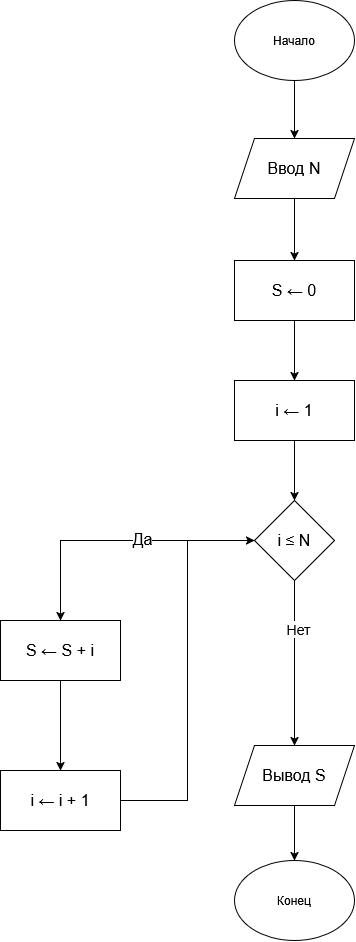

The diagram above was exported from draw.io. Its source (the exported page's mxGraphModel, read from the mxfile embedded in the PNG):
<mxGraphModel dx="1373" dy="1956" grid="1" gridSize="10" guides="1" tooltips="1" connect="1" arrows="1" fold="1" page="1" pageScale="1" pageWidth="827" pageHeight="1169" math="0" shadow="0">
  <root>
    <mxCell id="0" />
    <mxCell id="1" parent="0" />
    <mxCell id="TmQV3nucCC8LxxmcjlPc-29" edge="1" parent="1" source="TmQV3nucCC8LxxmcjlPc-1" style="edgeStyle=orthogonalEdgeStyle;rounded=0;orthogonalLoop=1;jettySize=auto;html=1;entryX=0.5;entryY=0;entryDx=0;entryDy=0;" target="TmQV3nucCC8LxxmcjlPc-3">
      <mxGeometry relative="1" as="geometry" />
    </mxCell>
    <mxCell id="TmQV3nucCC8LxxmcjlPc-1" parent="1" style="ellipse;whiteSpace=wrap;html=1;shapeInside=1;" value="&lt;div&gt;&lt;br&gt;&lt;/div&gt;&lt;div&gt;&lt;br&gt;&lt;/div&gt;&lt;div&gt;Начало&lt;/div&gt;" vertex="1">
      <mxGeometry height="80" width="120" x="340" y="-150" as="geometry" />
    </mxCell>
    <mxCell id="TmQV3nucCC8LxxmcjlPc-2" parent="1" style="ellipse;whiteSpace=wrap;html=1;shapeInside=1;" value="&lt;div&gt;&lt;br&gt;&lt;/div&gt;&lt;div&gt;&lt;br&gt;&lt;/div&gt;&lt;div&gt;Конец&lt;/div&gt;" vertex="1">
      <mxGeometry height="80" width="120" x="340" y="710" as="geometry" />
    </mxCell>
    <mxCell id="TmQV3nucCC8LxxmcjlPc-55" edge="1" parent="1" source="TmQV3nucCC8LxxmcjlPc-3" style="edgeStyle=orthogonalEdgeStyle;rounded=0;orthogonalLoop=1;jettySize=auto;html=1;entryX=0.5;entryY=0;entryDx=0;entryDy=0;" target="TmQV3nucCC8LxxmcjlPc-50">
      <mxGeometry relative="1" as="geometry" />
    </mxCell>
    <mxCell id="TmQV3nucCC8LxxmcjlPc-3" parent="1" style="shape=parallelogram;perimeter=parallelogramPerimeter;whiteSpace=wrap;html=1;shapeInside=1;fixedSize=1;" value="&lt;span style=&quot;font-size:12.0pt;line-height:107%;&lt;br/&gt;font-family:&amp;quot;Times New Roman&amp;quot;,serif;mso-fareast-font-family:&amp;quot;Times New Roman&amp;quot;;&lt;br/&gt;mso-ansi-language:RU;mso-fareast-language:RU;mso-bidi-language:AR-SA&quot;&gt;Ввод N&lt;/span&gt;" vertex="1">
      <mxGeometry height="60" width="120" x="340" y="-12" as="geometry" />
    </mxCell>
    <mxCell id="TmQV3nucCC8LxxmcjlPc-27" edge="1" parent="1" source="TmQV3nucCC8LxxmcjlPc-22" style="edgeStyle=orthogonalEdgeStyle;rounded=0;orthogonalLoop=1;jettySize=auto;html=1;entryX=0.5;entryY=0;entryDx=0;entryDy=0;" target="TmQV3nucCC8LxxmcjlPc-2">
      <mxGeometry relative="1" as="geometry" />
    </mxCell>
    <mxCell id="TmQV3nucCC8LxxmcjlPc-22" parent="1" style="shape=parallelogram;perimeter=parallelogramPerimeter;whiteSpace=wrap;html=1;shapeInside=1;fixedSize=1;" value="&lt;span style=&quot;font-size:12.0pt;line-height:107%;&lt;br/&gt;font-family:&amp;quot;Times New Roman&amp;quot;,serif;mso-fareast-font-family:&amp;quot;Times New Roman&amp;quot;;&lt;br/&gt;mso-ansi-language:RU;mso-fareast-language:RU;mso-bidi-language:AR-SA&quot;&gt;Вывод S&lt;/span&gt;" vertex="1">
      <mxGeometry height="60" width="120" x="340" y="595" as="geometry" />
    </mxCell>
    <mxCell id="TmQV3nucCC8LxxmcjlPc-44" edge="1" parent="1" source="TmQV3nucCC8LxxmcjlPc-40" style="edgeStyle=orthogonalEdgeStyle;rounded=0;orthogonalLoop=1;jettySize=auto;html=1;entryX=0.5;entryY=0;entryDx=0;entryDy=0;" target="TmQV3nucCC8LxxmcjlPc-41">
      <mxGeometry relative="1" as="geometry" />
    </mxCell>
    <mxCell id="TmQV3nucCC8LxxmcjlPc-48" connectable="0" parent="TmQV3nucCC8LxxmcjlPc-44" style="edgeLabel;html=1;align=center;verticalAlign=middle;resizable=0;points=[];" value="&lt;font style=&quot;font-size: 16px;&quot;&gt;Да&lt;/font&gt;" vertex="1">
      <mxGeometry relative="1" x="-0.1753" y="-2" as="geometry">
        <mxPoint as="offset" />
      </mxGeometry>
    </mxCell>
    <mxCell id="TmQV3nucCC8LxxmcjlPc-45" edge="1" parent="1" source="TmQV3nucCC8LxxmcjlPc-40" style="edgeStyle=orthogonalEdgeStyle;rounded=0;orthogonalLoop=1;jettySize=auto;html=1;entryX=0.5;entryY=0;entryDx=0;entryDy=0;" target="TmQV3nucCC8LxxmcjlPc-22">
      <mxGeometry relative="1" as="geometry">
        <mxPoint x="536" y="480" as="targetPoint" />
      </mxGeometry>
    </mxCell>
    <mxCell id="TmQV3nucCC8LxxmcjlPc-49" connectable="0" parent="TmQV3nucCC8LxxmcjlPc-45" style="edgeLabel;html=1;align=center;verticalAlign=middle;resizable=0;points=[];" value="&lt;font style=&quot;font-size: 14px;&quot;&gt;Нет&lt;/font&gt;" vertex="1">
      <mxGeometry relative="1" x="-0.4194" y="3" as="geometry">
        <mxPoint as="offset" />
      </mxGeometry>
    </mxCell>
    <mxCell id="TmQV3nucCC8LxxmcjlPc-40" parent="1" style="rhombus;whiteSpace=wrap;html=1;shapeInside=1;" value="&lt;span style=&quot;font-size:12.0pt;line-height:107%;&lt;br/&gt;font-family:&amp;quot;Times New Roman&amp;quot;,serif;mso-fareast-font-family:&amp;quot;Times New Roman&amp;quot;;&lt;br/&gt;mso-ansi-language:RU;mso-fareast-language:RU;mso-bidi-language:AR-SA&quot;&gt;i ≤ N&lt;/span&gt;" vertex="1">
      <mxGeometry height="80" width="80" x="360" y="350" as="geometry" />
    </mxCell>
    <mxCell id="TmQV3nucCC8LxxmcjlPc-53" edge="1" parent="1" source="TmQV3nucCC8LxxmcjlPc-41" style="edgeStyle=orthogonalEdgeStyle;rounded=0;orthogonalLoop=1;jettySize=auto;html=1;entryX=0.5;entryY=0;entryDx=0;entryDy=0;" target="TmQV3nucCC8LxxmcjlPc-52">
      <mxGeometry relative="1" as="geometry" />
    </mxCell>
    <mxCell id="TmQV3nucCC8LxxmcjlPc-41" parent="1" style="rounded=0;whiteSpace=wrap;html=1;" value="&lt;span style=&quot;font-size:12.0pt;line-height:107%;&lt;br/&gt;font-family:&amp;quot;Times New Roman&amp;quot;,serif;mso-fareast-font-family:&amp;quot;Times New Roman&amp;quot;;&lt;br/&gt;mso-ansi-language:RU;mso-fareast-language:RU;mso-bidi-language:AR-SA&quot;&gt;S ← S + i&lt;br/&gt;&lt;/span&gt;" vertex="1">
      <mxGeometry height="60" width="120" x="106" y="470" as="geometry" />
    </mxCell>
    <mxCell id="TmQV3nucCC8LxxmcjlPc-56" edge="1" parent="1" source="TmQV3nucCC8LxxmcjlPc-50" style="edgeStyle=orthogonalEdgeStyle;rounded=0;orthogonalLoop=1;jettySize=auto;html=1;" target="TmQV3nucCC8LxxmcjlPc-51">
      <mxGeometry relative="1" as="geometry" />
    </mxCell>
    <mxCell id="TmQV3nucCC8LxxmcjlPc-50" parent="1" style="rounded=0;whiteSpace=wrap;html=1;" value="&lt;span style=&quot;font-size:12.0pt;line-height:107%;&lt;br/&gt;font-family:&amp;quot;Times New Roman&amp;quot;,serif;mso-fareast-font-family:&amp;quot;Times New Roman&amp;quot;;&lt;br/&gt;mso-ansi-language:RU;mso-fareast-language:RU;mso-bidi-language:AR-SA&quot;&gt;S ← 0 &lt;/span&gt;" vertex="1">
      <mxGeometry height="60" width="120" x="340" y="110" as="geometry" />
    </mxCell>
    <mxCell id="TmQV3nucCC8LxxmcjlPc-57" edge="1" parent="1" source="TmQV3nucCC8LxxmcjlPc-51" style="edgeStyle=orthogonalEdgeStyle;rounded=0;orthogonalLoop=1;jettySize=auto;html=1;entryX=0.5;entryY=0;entryDx=0;entryDy=0;" target="TmQV3nucCC8LxxmcjlPc-40">
      <mxGeometry relative="1" as="geometry" />
    </mxCell>
    <mxCell id="TmQV3nucCC8LxxmcjlPc-51" parent="1" style="rounded=0;whiteSpace=wrap;html=1;" value="&lt;span style=&quot;font-size:12.0pt;line-height:107%;&lt;br/&gt;font-family:&amp;quot;Times New Roman&amp;quot;,serif;mso-fareast-font-family:&amp;quot;Times New Roman&amp;quot;;&lt;br/&gt;mso-ansi-language:RU;mso-fareast-language:RU;mso-bidi-language:AR-SA&quot;&gt;i ← 1 &lt;/span&gt;" vertex="1">
      <mxGeometry height="60" width="120" x="340" y="230" as="geometry" />
    </mxCell>
    <mxCell id="TmQV3nucCC8LxxmcjlPc-54" edge="1" parent="1" source="TmQV3nucCC8LxxmcjlPc-52" style="edgeStyle=orthogonalEdgeStyle;rounded=0;orthogonalLoop=1;jettySize=auto;html=1;entryX=0;entryY=0.5;entryDx=0;entryDy=0;" target="TmQV3nucCC8LxxmcjlPc-40">
      <mxGeometry relative="1" as="geometry" />
    </mxCell>
    <mxCell id="TmQV3nucCC8LxxmcjlPc-52" parent="1" style="rounded=0;whiteSpace=wrap;html=1;" value="&lt;span style=&quot;font-size:12.0pt;line-height:107%;&lt;br/&gt;font-family:&amp;quot;Times New Roman&amp;quot;,serif;mso-fareast-font-family:&amp;quot;Times New Roman&amp;quot;;&lt;br/&gt;mso-ansi-language:RU;mso-fareast-language:RU;mso-bidi-language:AR-SA&quot;&gt;i ← i + 1&lt;br/&gt;&lt;/span&gt;" vertex="1">
      <mxGeometry height="60" width="120" x="106" y="620" as="geometry" />
    </mxCell>
  </root>
</mxGraphModel>